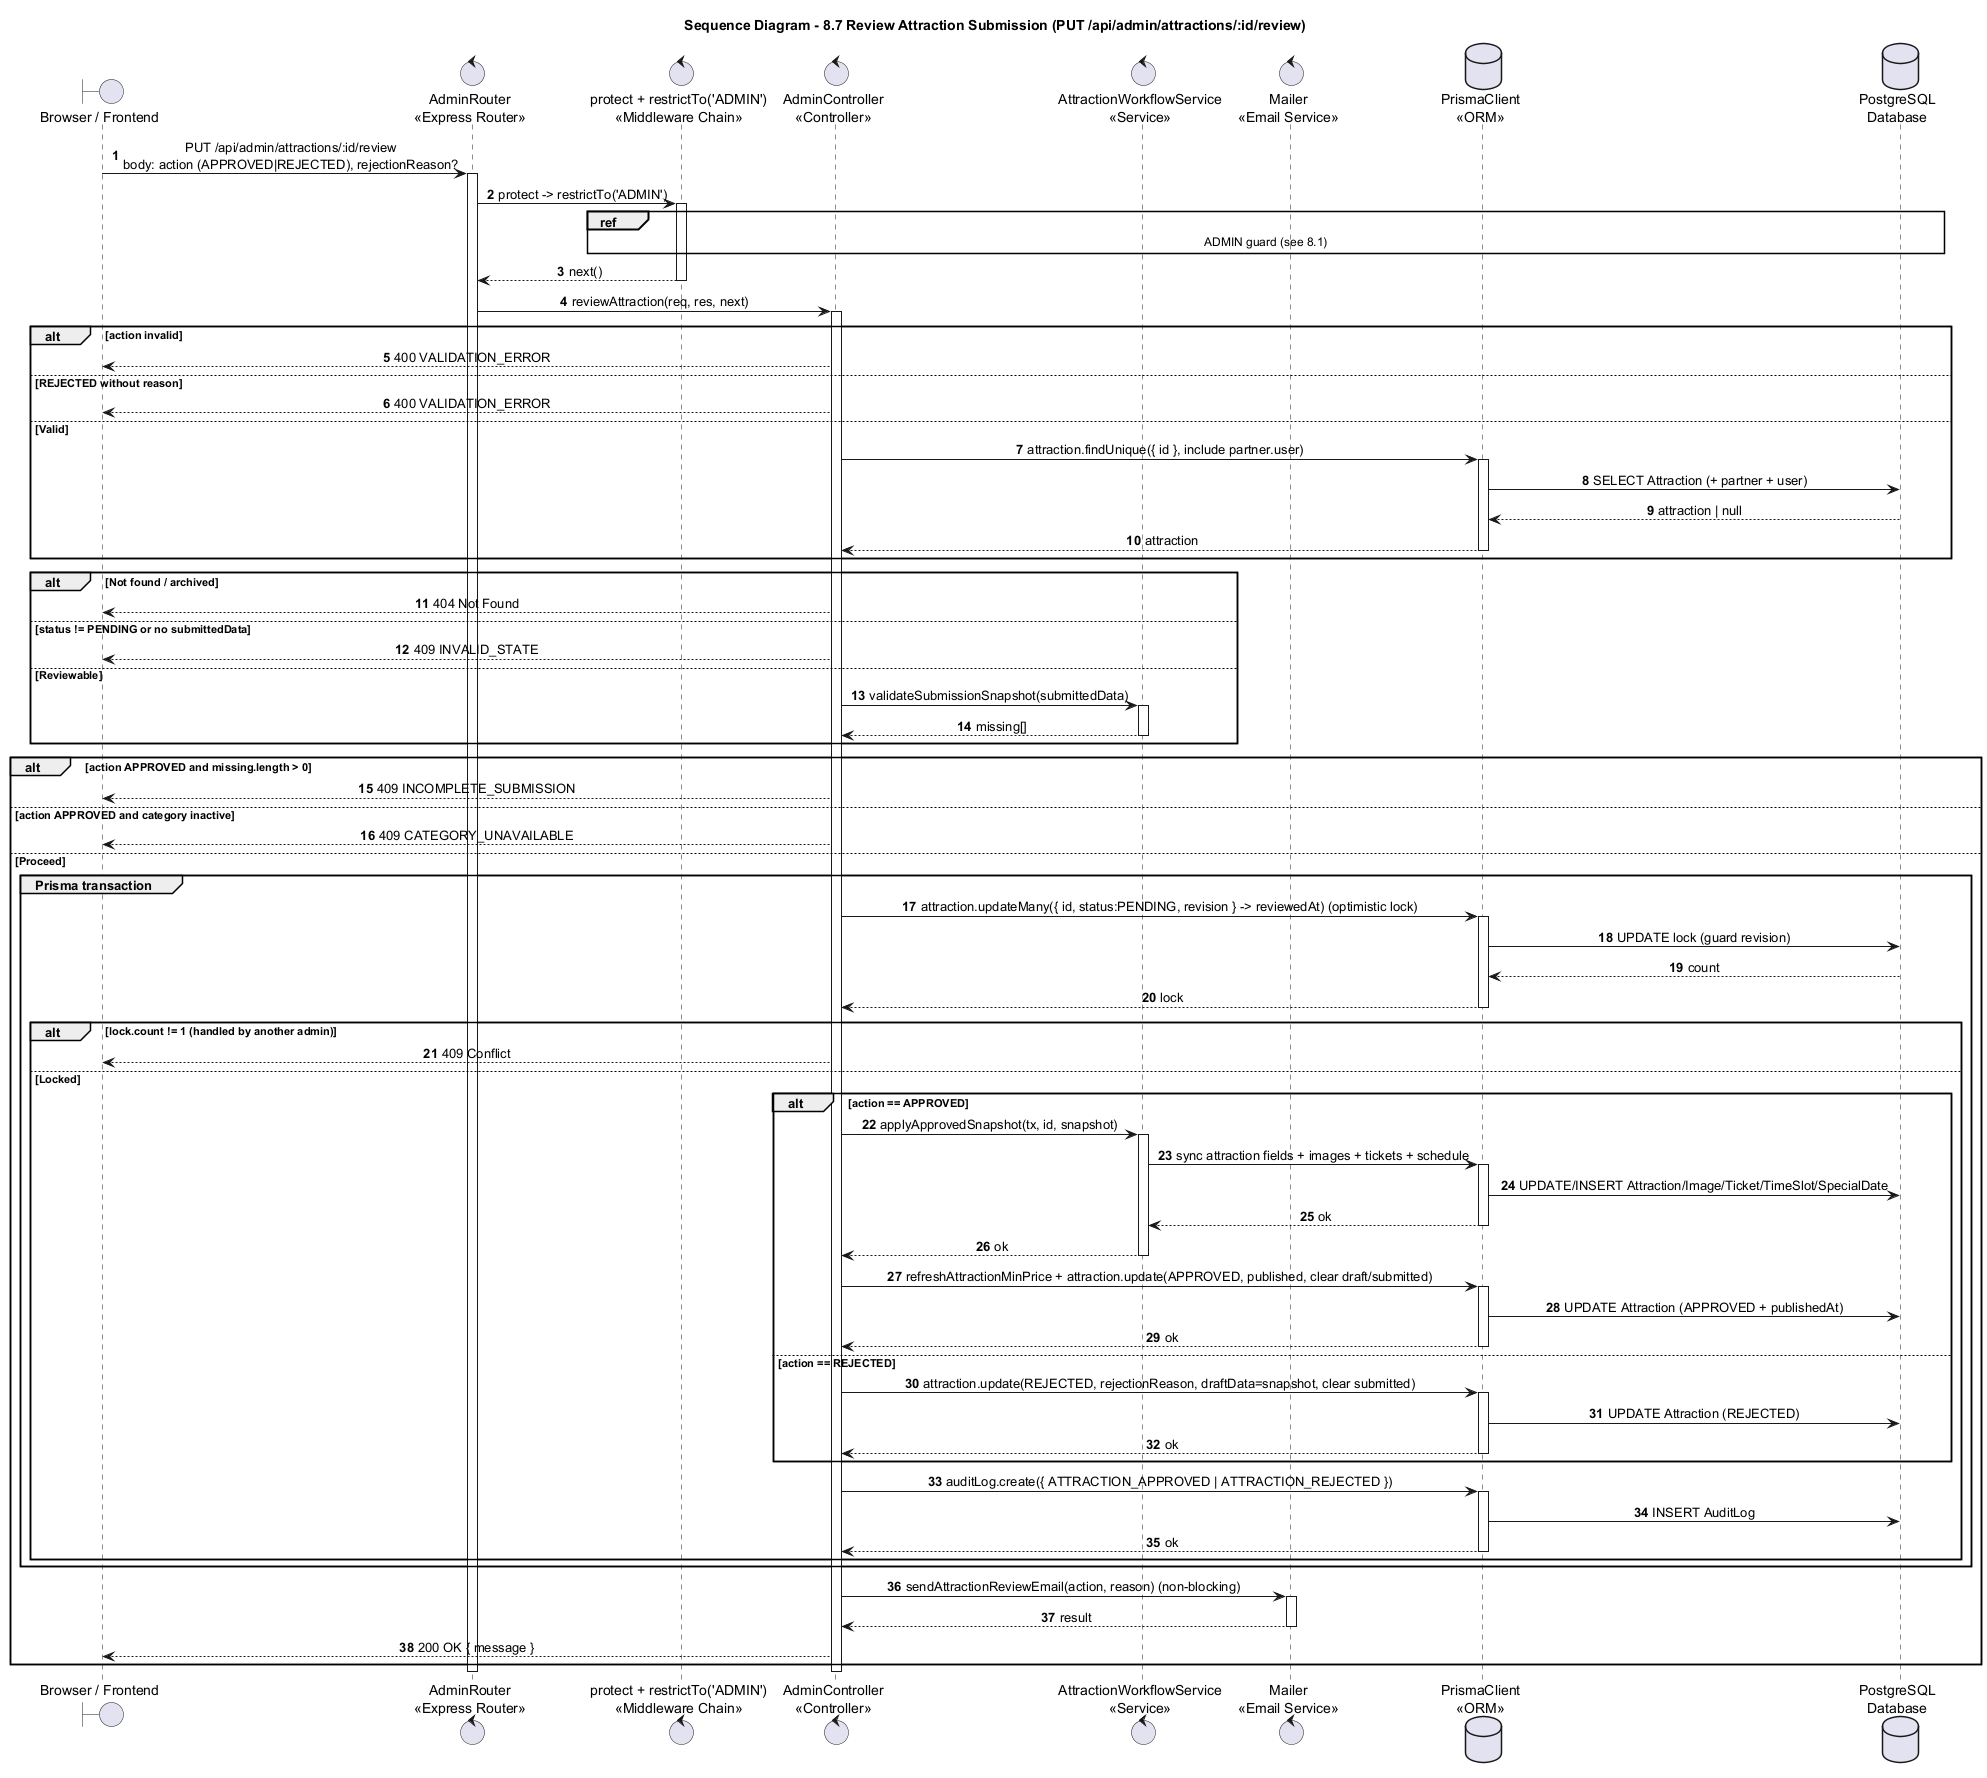

The diagram above was rendered by PlantUML. Its source (embedded in the PNG):
@startuml
title Sequence Diagram - 8.7 Review Attraction Submission (PUT /api/admin/attractions/:id/review)

autonumber
skinparam shadowing false
skinparam sequenceMessageAlign center
skinparam responseMessageBelowArrow true
skinparam ParticipantPadding 25
skinparam BoxPadding 10

boundary "Browser / Frontend" as Browser
control "AdminRouter\n<<Express Router>>" as Router
control "protect + restrictTo('ADMIN')\n<<Middleware Chain>>" as Guard
control "AdminController\n<<Controller>>" as Admin
control "AttractionWorkflowService\n<<Service>>" as Workflow
control "Mailer\n<<Email Service>>" as Mailer
database "PrismaClient\n<<ORM>>" as Prisma
database "PostgreSQL\nDatabase" as DB

Browser -> Router : PUT /api/admin/attractions/:id/review\nbody: action (APPROVED|REJECTED), rejectionReason?
activate Router
Router -> Guard : protect -> restrictTo('ADMIN')
activate Guard
ref over Guard, DB : ADMIN guard (see 8.1)
Guard --> Router : next()
deactivate Guard

Router -> Admin : reviewAttraction(req, res, next)
activate Admin
alt action invalid
  Admin --> Browser : 400 VALIDATION_ERROR
else REJECTED without reason
  Admin --> Browser : 400 VALIDATION_ERROR
else Valid
  Admin -> Prisma : attraction.findUnique({ id }, include partner.user)
  activate Prisma
  Prisma -> DB : SELECT Attraction (+ partner + user)
  DB --> Prisma : attraction | null
  Prisma --> Admin : attraction
  deactivate Prisma
end
alt Not found / archived
  Admin --> Browser : 404 Not Found
else status != PENDING or no submittedData
  Admin --> Browser : 409 INVALID_STATE
else Reviewable
  Admin -> Workflow : validateSubmissionSnapshot(submittedData)
  activate Workflow
  Workflow --> Admin : missing[]
  deactivate Workflow
end
alt action APPROVED and missing.length > 0
  Admin --> Browser : 409 INCOMPLETE_SUBMISSION
else action APPROVED and category inactive
  Admin --> Browser : 409 CATEGORY_UNAVAILABLE
else Proceed
  group Prisma transaction
    Admin -> Prisma : attraction.updateMany({ id, status:PENDING, revision } -> reviewedAt) (optimistic lock)
    activate Prisma
    Prisma -> DB : UPDATE lock (guard revision)
    DB --> Prisma : count
    Prisma --> Admin : lock
    deactivate Prisma
    alt lock.count != 1 (handled by another admin)
      Admin --> Browser : 409 Conflict
    else Locked
      alt action == APPROVED
        Admin -> Workflow : applyApprovedSnapshot(tx, id, snapshot)
        activate Workflow
        Workflow -> Prisma : sync attraction fields + images + tickets + schedule
        activate Prisma
        Prisma -> DB : UPDATE/INSERT Attraction/Image/Ticket/TimeSlot/SpecialDate
        Prisma --> Workflow : ok
        deactivate Prisma
        Workflow --> Admin : ok
        deactivate Workflow
        Admin -> Prisma : refreshAttractionMinPrice + attraction.update(APPROVED, published, clear draft/submitted)
        activate Prisma
        Prisma -> DB : UPDATE Attraction (APPROVED + publishedAt)
        Prisma --> Admin : ok
        deactivate Prisma
      else action == REJECTED
        Admin -> Prisma : attraction.update(REJECTED, rejectionReason, draftData=snapshot, clear submitted)
        activate Prisma
        Prisma -> DB : UPDATE Attraction (REJECTED)
        Prisma --> Admin : ok
        deactivate Prisma
      end
      Admin -> Prisma : auditLog.create({ ATTRACTION_APPROVED | ATTRACTION_REJECTED })
      activate Prisma
      Prisma -> DB : INSERT AuditLog
      Prisma --> Admin : ok
      deactivate Prisma
    end
  end
  Admin -> Mailer : sendAttractionReviewEmail(action, reason) (non-blocking)
  activate Mailer
  Mailer --> Admin : result
  deactivate Mailer
  Admin --> Browser : 200 OK { message }
end
deactivate Admin
deactivate Router
@enduml